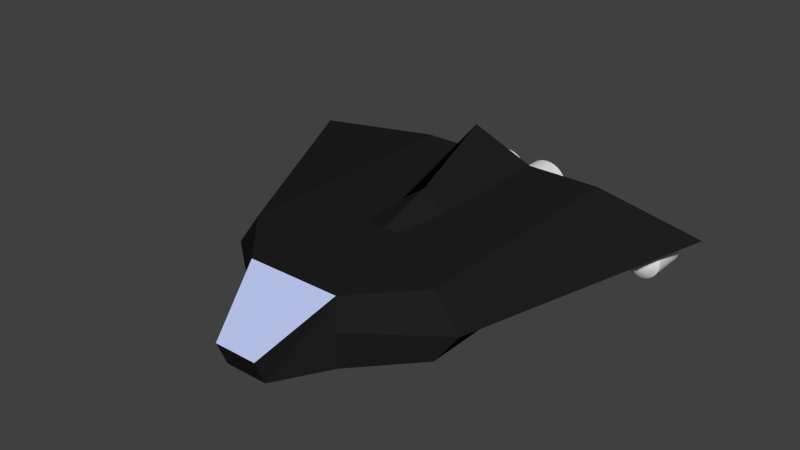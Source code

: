 # Source: ship_outside.blend  (saved by Blender 2.71.0; exported with 4.5.12 LTS)
import bpy
from mathutils import Matrix  # noqa: F401  (used for matrix-valued properties, if any)

bpy.ops.wm.read_factory_settings(use_empty=True)
scene = bpy.context.scene
scene.name = 'Scene'

# ---- collections
col_collection_1 = bpy.data.collections.new('Collection 1'); scene.collection.children.link(col_collection_1)

# ---- materials (node trees are filled in below, after node groups)
mat_material = bpy.data.materials.new('Material')
mat_material.alpha_threshold = 0.0
mat_material.use_transparent_shadow = False
mat_material.roughness = 0.5
mat_material.line_color = (0.0, 0.0, 0.0, 1.0)
mat_material_001 = bpy.data.materials.new('Material.001')
mat_material_001.alpha_threshold = 0.0
mat_material_001.use_transparent_shadow = False
mat_material_001.diffuse_color = (0.01467, 0.01467, 0.01467, 1.0)
mat_material_001.roughness = 0.5
mat_material_001.line_color = (0.0, 0.0, 0.0, 1.0)
mat_material_002 = bpy.data.materials.new('Material.002')
mat_material_002.alpha_threshold = 0.0
mat_material_002.use_transparent_shadow = False
mat_material_002.diffuse_color = (0.5169, 0.5863, 0.8971, 1.0)
mat_material_002.roughness = 0.5
mat_material_002.line_color = (0.0, 0.0, 0.0, 1.0)

# ---- material node trees

# ---- world
world_world = bpy.data.worlds.new('World'); scene.world = world_world
world_world.color = (0.05088, 0.05088, 0.05088)
world_world.use_sun_shadow = False
world_world.sun_shadow_jitter_overblur = 0.0
world_world.cycles.sampling_method = 'MANUAL'
world_world.cycles.sample_map_resolution = 256

# ---- meshes
me_cylinder_003 = bpy.data.meshes.new('Cylinder.003')
me_cylinder_003.from_pydata([(0.003081, 11.75, 0.6377), (0.003079, 9.236, 0.6377), (-0.01306, 11.75, 0.4738), (-0.01306, 9.236, 0.4738), (-0.06086, 11.75, 0.3162), (-0.06086, 9.236, 0.3162), (-0.1385, 11.75, 0.171), (-0.1385, 9.236, 0.171), (-0.2429, 11.75, 0.0437), (-0.243, 9.236, 0.0437), (-0.3702, 11.75, -0.06076), (-0.3702, 9.236, -0.06076), (-0.5155, 11.75, -0.1384), (-0.5155, 9.236, -0.1384), (-0.673, 11.75, -0.1862), (-0.673, 9.236, -0.1862), (-0.8369, 11.75, -0.2023), (-0.8369, 9.236, -0.2023), (-1.001, 11.75, -0.1862), (-1.001, 9.236, -0.1862), (-1.158, 11.75, -0.1384), (-1.158, 9.236, -0.1384), (-1.304, 11.75, -0.06076), (-1.304, 9.236, -0.06076), (-1.431, 11.75, 0.0437), (-1.431, 9.236, 0.0437), (-1.535, 11.75, 0.171), (-1.535, 9.236, 0.171), (-1.613, 11.75, 0.3162), (-1.613, 9.236, 0.3162), (-1.661, 11.75, 0.4738), (-1.661, 9.236, 0.4738), (-1.677, 11.75, 0.6377), (-1.677, 9.236, 0.6377), (-1.661, 11.75, 0.8015), (-1.661, 9.236, 0.8015), (-1.613, 11.75, 0.9591), (-1.613, 9.236, 0.9591), (-1.535, 11.75, 1.104), (-1.535, 9.236, 1.104), (-1.431, 11.75, 1.232), (-1.431, 9.236, 1.232), (-1.304, 11.75, 1.336), (-1.304, 9.236, 1.336), (-1.158, 11.75, 1.414), (-1.158, 9.236, 1.414), (-1.001, 11.75, 1.462), (-1.001, 9.236, 1.462), (-0.8369, 11.75, 1.478), (-0.8369, 9.236, 1.478), (-0.673, 11.75, 1.462), (-0.673, 9.236, 1.462), (-0.5155, 11.75, 1.414), (-0.5155, 9.236, 1.414), (-0.3702, 11.75, 1.336), (-0.3702, 9.236, 1.336), (-0.2429, 11.75, 1.232), (-0.243, 9.236, 1.232), (-0.1385, 11.75, 1.104), (-0.1385, 9.236, 1.104), (-0.06086, 11.75, 0.9591), (-0.06086, 9.236, 0.9591), (-0.01306, 11.75, 0.8015), (-0.01306, 9.236, 0.8015), (0.003081, 11.75, 0.6377), (-0.01306, 11.75, 0.4738), (-0.01306, 9.236, 0.4738), (0.003079, 9.236, 0.6377), (-0.06086, 11.75, 0.3162), (-0.06086, 9.236, 0.3162), (-0.1385, 11.75, 0.171), (-0.1385, 9.236, 0.171), (-0.2429, 11.75, 0.0437), (-0.243, 9.236, 0.0437), (-0.3702, 11.75, -0.06076), (-0.3702, 9.236, -0.06076), (-0.5155, 11.75, -0.1384), (-0.5155, 9.236, -0.1384), (-0.673, 11.75, -0.1862), (-0.673, 9.236, -0.1862), (-0.8369, 11.75, -0.2023), (-0.8369, 9.236, -0.2023), (-1.001, 11.75, -0.1862), (-1.001, 9.236, -0.1862), (-1.158, 11.75, -0.1384), (-1.158, 9.236, -0.1384), (-1.304, 11.75, -0.06076), (-1.304, 9.236, -0.06076), (-1.431, 11.75, 0.0437), (-1.431, 9.236, 0.0437), (-1.535, 11.75, 0.171), (-1.535, 9.236, 0.171), (-1.613, 11.75, 0.3162), (-1.613, 9.236, 0.3162), (-1.661, 11.75, 0.4738), (-1.661, 9.236, 0.4738), (-1.677, 11.75, 0.6377), (-1.677, 9.236, 0.6377), (-1.661, 11.75, 0.8015), (-1.661, 9.236, 0.8015), (-1.613, 11.75, 0.9591), (-1.613, 9.236, 0.9591), (-1.535, 11.75, 1.104), (-1.535, 9.236, 1.104), (-1.431, 11.75, 1.232), (-1.431, 9.236, 1.232), (-1.304, 11.75, 1.336), (-1.304, 9.236, 1.336), (-1.158, 11.75, 1.414), (-1.158, 9.236, 1.414), (-1.001, 11.75, 1.462), (-1.001, 9.236, 1.462), (-0.8369, 11.75, 1.478), (-0.8369, 9.236, 1.478), (-0.673, 11.75, 1.462), (-0.673, 9.236, 1.462), (-0.5155, 11.75, 1.414), (-0.5155, 9.236, 1.414), (-0.3702, 11.75, 1.336), (-0.3702, 9.236, 1.336), (-0.2429, 11.75, 1.232), (-0.243, 9.236, 1.232), (-0.1385, 11.75, 1.104), (-0.1385, 9.236, 1.104), (-0.06086, 11.75, 0.9591), (-0.06086, 9.236, 0.9591), (-0.01306, 11.75, 0.8015), (-0.01306, 9.236, 0.8015)], [], [(0, 1, 3, 2), (2, 3, 5, 4), (4, 5, 7, 6), (6, 7, 9, 8), (8, 9, 11, 10), (10, 11, 13, 12), (12, 13, 15, 14), (14, 15, 17, 16), (16, 17, 19, 18), (18, 19, 21, 20), (20, 21, 23, 22), (22, 23, 25, 24), (24, 25, 27, 26), (26, 27, 29, 28), (28, 29, 31, 30), (30, 31, 33, 32), (32, 33, 35, 34), (34, 35, 37, 36), (36, 37, 39, 38), (38, 39, 41, 40), (40, 41, 43, 42), (42, 43, 45, 44), (44, 45, 47, 46), (46, 47, 49, 48), (48, 49, 51, 50), (50, 51, 53, 52), (52, 53, 55, 54), (54, 55, 57, 56), (56, 57, 59, 58), (58, 59, 61, 60), (66, 67, 63, 125, 123, 121, 119, 117, 115, 113, 111, 109, 107, 105, 103, 101, 99, 97, 95, 93, 91, 89, 87, 85, 83, 81, 79, 77, 75, 73, 71, 69), (62, 127, 1, 0), (60, 61, 127, 62), (64, 65, 68, 70, 72, 74, 76, 78, 80, 82, 84, 86, 88, 90, 92, 94, 96, 98, 100, 102, 104, 106, 108, 110, 112, 114, 116, 118, 120, 122, 124, 126)])
me_cylinder_003.polygons.foreach_set('use_smooth', [True] * 34)
me_cylinder_003.materials.append(mat_material)
me_cylinder_003.use_remesh_preserve_volume = False
me_cylinder_003.use_remesh_preserve_attributes = False
me_cylinder_003.use_mirror_vertex_groups = False
me_cylinder_003.update()
me_cylinder_002 = bpy.data.meshes.new('Cylinder.002')
me_cylinder_002.from_pydata([(1.696, 11.75, 0.6377), (1.696, 9.236, 0.6377), (1.68, 11.75, 0.4738), (1.68, 9.236, 0.4738), (1.633, 11.75, 0.3162), (1.633, 9.236, 0.3162), (1.555, 11.75, 0.171), (1.555, 9.236, 0.171), (1.45, 11.75, 0.0437), (1.45, 9.236, 0.0437), (1.323, 11.75, -0.06076), (1.323, 9.236, -0.06076), (1.178, 11.75, -0.1384), (1.178, 9.236, -0.1384), (1.02, 11.75, -0.1862), (1.02, 9.236, -0.1862), (0.8564, 11.75, -0.2023), (0.8564, 9.236, -0.2023), (0.6926, 11.75, -0.1862), (0.6926, 9.236, -0.1862), (0.535, 11.75, -0.1384), (0.535, 9.236, -0.1384), (0.3898, 11.75, -0.06076), (0.3898, 9.236, -0.06076), (0.2625, 11.75, 0.0437), (0.2625, 9.236, 0.0437), (0.158, 11.75, 0.171), (0.158, 9.236, 0.171), (0.08039, 11.75, 0.3162), (0.08039, 9.236, 0.3162), (0.03259, 11.75, 0.4738), (0.03259, 9.236, 0.4738), (0.01645, 11.75, 0.6377), (0.01645, 9.236, 0.6377), (0.03259, 11.75, 0.8015), (0.03259, 9.236, 0.8015), (0.08039, 11.75, 0.9591), (0.08039, 9.236, 0.9591), (0.158, 11.75, 1.104), (0.158, 9.236, 1.104), (0.2625, 11.75, 1.232), (0.2625, 9.236, 1.232), (0.3898, 11.75, 1.336), (0.3898, 9.236, 1.336), (0.535, 11.75, 1.414), (0.535, 9.236, 1.414), (0.6926, 11.75, 1.462), (0.6926, 9.236, 1.462), (0.8564, 11.75, 1.478), (0.8564, 9.236, 1.478), (1.02, 11.75, 1.462), (1.02, 9.236, 1.462), (1.178, 11.75, 1.414), (1.178, 9.236, 1.414), (1.323, 11.75, 1.336), (1.323, 9.236, 1.336), (1.45, 11.75, 1.232), (1.45, 9.236, 1.232), (1.555, 11.75, 1.104), (1.555, 9.236, 1.104), (1.633, 11.75, 0.9591), (1.633, 9.236, 0.9591), (1.68, 11.75, 0.8015), (1.68, 9.236, 0.8015), (1.696, 11.75, 0.6377), (1.68, 11.75, 0.4738), (1.68, 9.236, 0.4738), (1.696, 9.236, 0.6377), (1.633, 11.75, 0.3162), (1.633, 9.236, 0.3162), (1.555, 11.75, 0.171), (1.555, 9.236, 0.171), (1.45, 11.75, 0.0437), (1.45, 9.236, 0.0437), (1.323, 11.75, -0.06076), (1.323, 9.236, -0.06076), (1.178, 11.75, -0.1384), (1.178, 9.236, -0.1384), (1.02, 11.75, -0.1862), (1.02, 9.236, -0.1862), (0.8564, 11.75, -0.2023), (0.8564, 9.236, -0.2023), (0.6926, 11.75, -0.1862), (0.6926, 9.236, -0.1862), (0.535, 11.75, -0.1384), (0.535, 9.236, -0.1384), (0.3898, 11.75, -0.06076), (0.3898, 9.236, -0.06076), (0.2625, 11.75, 0.0437), (0.2625, 9.236, 0.0437), (0.158, 11.75, 0.171), (0.158, 9.236, 0.171), (0.08039, 11.75, 0.3162), (0.08039, 9.236, 0.3162), (0.03259, 11.75, 0.4738), (0.03259, 9.236, 0.4738), (0.01645, 11.75, 0.6377), (0.01645, 9.236, 0.6377), (0.03259, 11.75, 0.8015), (0.03259, 9.236, 0.8015), (0.08039, 11.75, 0.9591), (0.08039, 9.236, 0.9591), (0.158, 11.75, 1.104), (0.158, 9.236, 1.104), (0.2625, 11.75, 1.232), (0.2625, 9.236, 1.232), (0.3898, 11.75, 1.336), (0.3898, 9.236, 1.336), (0.535, 11.75, 1.414), (0.535, 9.236, 1.414), (0.6926, 11.75, 1.462), (0.6926, 9.236, 1.462), (0.8564, 11.75, 1.478), (0.8564, 9.236, 1.478), (1.02, 11.75, 1.462), (1.02, 9.236, 1.462), (1.178, 11.75, 1.414), (1.178, 9.236, 1.414), (1.323, 11.75, 1.336), (1.323, 9.236, 1.336), (1.45, 11.75, 1.232), (1.45, 9.236, 1.232), (1.555, 11.75, 1.104), (1.555, 9.236, 1.104), (1.633, 11.75, 0.9591), (1.633, 9.236, 0.9591), (1.68, 11.75, 0.8015), (1.68, 9.236, 0.8015)], [], [(0, 1, 3, 2), (2, 3, 5, 4), (4, 5, 7, 6), (6, 7, 9, 8), (8, 9, 11, 10), (10, 11, 13, 12), (12, 13, 15, 14), (14, 15, 17, 16), (16, 17, 19, 18), (18, 19, 21, 20), (20, 21, 23, 22), (22, 23, 25, 24), (24, 25, 27, 26), (26, 27, 29, 28), (28, 29, 31, 30), (30, 31, 33, 32), (32, 33, 35, 34), (34, 35, 37, 36), (36, 37, 39, 38), (38, 39, 41, 40), (40, 41, 43, 42), (42, 43, 45, 44), (44, 45, 47, 46), (46, 47, 49, 48), (48, 49, 51, 50), (50, 51, 53, 52), (52, 53, 55, 54), (54, 55, 57, 56), (56, 57, 59, 58), (58, 59, 61, 60), (66, 67, 63, 125, 123, 121, 119, 117, 115, 113, 111, 109, 107, 105, 103, 101, 99, 97, 95, 93, 91, 89, 87, 85, 83, 81, 79, 77, 75, 73, 71, 69), (62, 127, 1, 0), (60, 61, 127, 62), (64, 65, 68, 70, 72, 74, 76, 78, 80, 82, 84, 86, 88, 90, 92, 94, 96, 98, 100, 102, 104, 106, 108, 110, 112, 114, 116, 118, 120, 122, 124, 126)])
me_cylinder_002.polygons.foreach_set('use_smooth', [True] * 34)
me_cylinder_002.materials.append(mat_material)
me_cylinder_002.use_remesh_preserve_volume = False
me_cylinder_002.use_remesh_preserve_attributes = False
me_cylinder_002.use_mirror_vertex_groups = False
me_cylinder_002.update()
me_cylinder_001 = bpy.data.meshes.new('Cylinder.001')
me_cylinder_001.from_pydata([(6.964, 10.15, 0.6324), (6.964, 8.828, 0.6324), (6.952, 10.15, 0.5095), (6.952, 8.828, 0.5095), (6.916, 10.15, 0.3913), (6.916, 8.828, 0.3913), (6.858, 10.15, 0.2824), (6.858, 8.828, 0.2824), (6.779, 10.15, 0.1869), (6.779, 8.828, 0.1869), (6.684, 10.15, 0.1086), (6.684, 8.828, 0.1086), (6.575, 10.15, 0.05035), (6.575, 8.828, 0.05035), (6.457, 10.15, 0.0145), (6.457, 8.828, 0.0145), (6.334, 10.15, 0.002394), (6.334, 8.828, 0.002393), (6.211, 10.15, 0.0145), (6.211, 8.828, 0.0145), (6.093, 10.15, 0.05035), (6.093, 8.828, 0.05035), (5.984, 10.15, 0.1086), (5.984, 8.828, 0.1086), (5.888, 10.15, 0.1869), (5.888, 8.828, 0.1869), (5.81, 10.15, 0.2824), (5.81, 8.828, 0.2824), (5.752, 10.15, 0.3913), (5.752, 8.828, 0.3913), (5.716, 10.15, 0.5095), (5.716, 8.828, 0.5095), (5.704, 10.15, 0.6324), (5.704, 8.828, 0.6324), (5.716, 10.15, 0.7553), (5.716, 8.828, 0.7553), (5.752, 10.15, 0.8735), (5.752, 8.828, 0.8735), (5.81, 10.15, 0.9824), (5.81, 8.828, 0.9824), (5.888, 10.15, 1.078), (5.888, 8.828, 1.078), (5.984, 10.15, 1.156), (5.984, 8.828, 1.156), (6.093, 10.15, 1.214), (6.093, 8.828, 1.214), (6.211, 10.15, 1.25), (6.211, 8.828, 1.25), (6.334, 10.15, 1.262), (6.334, 8.828, 1.262), (6.457, 10.15, 1.25), (6.457, 8.828, 1.25), (6.575, 10.15, 1.214), (6.575, 8.828, 1.214), (6.684, 10.15, 1.156), (6.684, 8.828, 1.156), (6.779, 10.15, 1.078), (6.779, 8.828, 1.078), (6.858, 10.15, 0.9824), (6.858, 8.828, 0.9824), (6.916, 10.15, 0.8735), (6.916, 8.828, 0.8735), (6.952, 10.15, 0.7553), (6.952, 8.828, 0.7553), (6.334, 8.074, 0.9159), (6.964, 10.15, 0.6324), (6.952, 10.15, 0.5095), (6.952, 8.828, 0.5095), (6.964, 8.828, 0.6324), (6.916, 10.15, 0.3913), (6.916, 8.828, 0.3913), (6.858, 10.15, 0.2824), (6.858, 8.828, 0.2824), (6.779, 10.15, 0.1869), (6.779, 8.828, 0.1869), (6.684, 10.15, 0.1086), (6.684, 8.828, 0.1086), (6.575, 10.15, 0.05035), (6.575, 8.828, 0.05035), (6.457, 10.15, 0.0145), (6.457, 8.828, 0.0145), (6.334, 10.15, 0.002394), (6.334, 8.828, 0.002393), (6.211, 10.15, 0.0145), (6.211, 8.828, 0.0145), (6.093, 10.15, 0.05035), (6.093, 8.828, 0.05035), (5.984, 10.15, 0.1086), (5.984, 8.828, 0.1086), (5.888, 10.15, 0.1869), (5.888, 8.828, 0.1869), (5.81, 10.15, 0.2824), (5.81, 8.828, 0.2824), (5.752, 10.15, 0.3913), (5.752, 8.828, 0.3913), (5.716, 10.15, 0.5095), (5.716, 8.828, 0.5095), (5.704, 10.15, 0.6324), (5.704, 8.828, 0.6324), (5.716, 10.15, 0.7553), (5.716, 8.828, 0.7553), (5.752, 10.15, 0.8735), (5.752, 8.828, 0.8735), (5.81, 10.15, 0.9824), (5.81, 8.828, 0.9824), (5.888, 10.15, 1.078), (5.984, 10.15, 1.156), (6.093, 10.15, 1.214), (6.211, 10.15, 1.25), (6.334, 10.15, 1.262), (6.457, 10.15, 1.25), (6.575, 10.15, 1.214), (6.684, 10.15, 1.156), (6.779, 10.15, 1.078), (6.858, 10.15, 0.9824), (6.858, 8.828, 0.9824), (6.916, 10.15, 0.8735), (6.916, 8.828, 0.8735), (6.952, 10.15, 0.7553), (6.952, 8.828, 0.7553)], [], [(0, 1, 3, 2), (2, 3, 5, 4), (4, 5, 7, 6), (6, 7, 9, 8), (8, 9, 11, 10), (10, 11, 13, 12), (12, 13, 15, 14), (14, 15, 17, 16), (16, 17, 19, 18), (18, 19, 21, 20), (20, 21, 23, 22), (22, 23, 25, 24), (24, 25, 27, 26), (26, 27, 29, 28), (28, 29, 31, 30), (30, 31, 33, 32), (32, 33, 35, 34), (34, 35, 37, 36), (36, 37, 39, 38), (38, 39, 41, 40), (40, 41, 43, 42), (42, 43, 45, 44), (44, 45, 47, 46), (46, 47, 49, 48), (48, 49, 51, 50), (50, 51, 53, 52), (52, 53, 55, 54), (54, 55, 57, 56), (56, 57, 59, 58), (58, 59, 61, 60), (62, 63, 1, 0), (60, 61, 63, 62), (65, 66, 69, 71, 73, 75, 77, 79, 81, 83, 85, 87, 89, 91, 93, 95, 97, 99, 101, 103, 105, 106, 107, 108, 109, 110, 111, 112, 113, 114, 116, 118), (43, 41, 64), (98, 96, 64), (88, 86, 64), (78, 76, 64), (57, 55, 64), (47, 45, 64), (102, 100, 64), (92, 90, 64), (67, 68, 64), (82, 80, 64), (72, 70, 64), (117, 115, 64), (51, 49, 64), (41, 104, 64), (96, 94, 64), (86, 84, 64), (76, 74, 64), (68, 119, 64), (55, 53, 64), (45, 43, 64), (100, 98, 64), (90, 88, 64), (80, 78, 64), (70, 67, 64), (115, 57, 64), (49, 47, 64), (104, 102, 64), (94, 92, 64), (84, 82, 64), (74, 72, 64), (119, 117, 64), (53, 51, 64)])
me_cylinder_001.polygons.foreach_set('use_smooth', [True] * 65)
me_cylinder_001.materials.append(mat_material)
me_cylinder_001.use_remesh_preserve_volume = False
me_cylinder_001.use_remesh_preserve_attributes = False
me_cylinder_001.use_mirror_vertex_groups = False
me_cylinder_001.update()
me_cylinder = bpy.data.meshes.new('Cylinder')
me_cylinder.from_pydata([(-5.789, 10.15, 0.7123), (-5.789, 8.828, 0.7123), (-5.801, 10.15, 0.5894), (-5.801, 8.828, 0.5894), (-5.837, 10.15, 0.4712), (-5.837, 8.828, 0.4712), (-5.896, 10.15, 0.3623), (-5.896, 8.828, 0.3623), (-5.974, 10.15, 0.2669), (-5.974, 8.828, 0.2669), (-6.069, 10.15, 0.1885), (-6.069, 8.828, 0.1885), (-6.178, 10.15, 0.1303), (-6.178, 8.828, 0.1303), (-6.296, 10.15, 0.09444), (-6.296, 8.828, 0.09444), (-6.419, 10.15, 0.08233), (-6.419, 8.828, 0.08233), (-6.542, 10.15, 0.09444), (-6.542, 8.828, 0.09444), (-6.66, 10.15, 0.1303), (-6.66, 8.828, 0.1303), (-6.769, 10.15, 0.1885), (-6.769, 8.828, 0.1885), (-6.865, 10.15, 0.2669), (-6.865, 8.828, 0.2669), (-6.943, 10.15, 0.3623), (-6.943, 8.828, 0.3623), (-7.001, 10.15, 0.4712), (-7.001, 8.828, 0.4712), (-7.037, 10.15, 0.5894), (-7.037, 8.828, 0.5894), (-7.049, 10.15, 0.7123), (-7.049, 8.828, 0.7123), (-7.037, 10.15, 0.8352), (-7.037, 8.828, 0.8352), (-7.001, 10.15, 0.9534), (-7.001, 8.828, 0.9534), (-6.943, 10.15, 1.062), (-6.943, 8.828, 1.062), (-6.865, 10.15, 1.158), (-6.865, 8.828, 1.158), (-6.769, 10.15, 1.236), (-6.769, 8.828, 1.236), (-6.66, 10.15, 1.294), (-6.66, 8.828, 1.294), (-6.542, 10.15, 1.33), (-6.542, 8.828, 1.33), (-6.419, 10.15, 1.342), (-6.419, 8.828, 1.342), (-6.296, 10.15, 1.33), (-6.296, 8.828, 1.33), (-6.178, 10.15, 1.294), (-6.178, 8.828, 1.294), (-6.069, 10.15, 1.236), (-6.069, 8.828, 1.236), (-5.974, 10.15, 1.158), (-5.974, 8.828, 1.158), (-5.896, 10.15, 1.062), (-5.896, 8.828, 1.062), (-5.837, 10.15, 0.9534), (-5.837, 8.828, 0.9534), (-5.801, 10.15, 0.8352), (-5.801, 8.828, 0.8352), (-6.419, 8.074, 0.8482)], [], [(0, 1, 3, 2), (2, 3, 5, 4), (4, 5, 7, 6), (6, 7, 9, 8), (8, 9, 11, 10), (10, 11, 13, 12), (12, 13, 15, 14), (14, 15, 17, 16), (16, 17, 19, 18), (18, 19, 21, 20), (20, 21, 23, 22), (22, 23, 25, 24), (24, 25, 27, 26), (26, 27, 29, 28), (28, 29, 31, 30), (30, 31, 33, 32), (32, 33, 35, 34), (34, 35, 37, 36), (36, 37, 39, 38), (38, 39, 41, 40), (40, 41, 43, 42), (42, 43, 45, 44), (44, 45, 47, 46), (46, 47, 49, 48), (48, 49, 51, 50), (50, 51, 53, 52), (52, 53, 55, 54), (54, 55, 57, 56), (56, 57, 59, 58), (58, 59, 61, 60), (62, 63, 1, 0), (60, 61, 63, 62), (0, 2, 4, 6, 8, 10, 12, 14, 16, 18, 20, 22, 24, 26, 28, 30, 32, 34, 36, 38, 40, 42, 44, 46, 48, 50, 52, 54, 56, 58, 60, 62), (63, 61, 64), (9, 7, 64), (19, 17, 64), (29, 27, 64), (39, 37, 64), (49, 47, 64), (59, 57, 64), (5, 3, 64), (15, 13, 64), (25, 23, 64), (35, 33, 64), (45, 43, 64), (55, 53, 64), (1, 63, 64), (11, 9, 64), (21, 19, 64), (31, 29, 64), (41, 39, 64), (51, 49, 64), (61, 59, 64), (7, 5, 64), (17, 15, 64), (3, 1, 64), (27, 25, 64), (37, 35, 64), (47, 45, 64), (57, 55, 64), (13, 11, 64), (23, 21, 64), (33, 31, 64), (43, 41, 64), (53, 51, 64)])
me_cylinder.polygons.foreach_set('use_smooth', [True] * 65)
me_cylinder.materials.append(mat_material)
me_cylinder.use_remesh_preserve_volume = False
me_cylinder.use_remesh_preserve_attributes = False
me_cylinder.use_mirror_vertex_groups = False
me_cylinder.update()
me_cube_001 = bpy.data.meshes.new('Cube.001')
me_cube_001.from_pydata([(-0.8649, 5.798, 1.68), (2.767e-06, 5.798, 2.295), (1.68, -0.2073, -0.755), (-1.68, -0.2073, -0.755), (-1.785, 1.841, 1.68), (-3.57, 5.798, 1.68), (1.68, -0.2073, 1.68), (-1.68, -0.2073, 1.68), (0.7745, -2.208, -0.5938), (-0.7745, -2.208, -0.5938), (0.7745, -2.563, 0.2799), (-0.7745, -2.563, 0.2799), (3.57, 5.798, 1.68), (-0.8649, 10.62, 1.68), (0.8649, 10.62, 1.68), (1.785, 1.841, 1.68), (2.357e-07, 1.841, 1.68), (4.538e-06, 8.566, 3.65), (3.57, 10.62, -0.755), (-3.57, 10.62, -0.755), (3.57, 10.62, 1.68), (-3.57, 10.62, 1.68), (-3.57, 1.841, 1.68), (3.57, 1.841, 1.68), (-3.57, 1.841, -0.755), (3.57, 1.841, -0.755), (0.8649, 5.798, 1.68), (-3.57, 3.82, 1.68), (0.595, 3.82, 1.68), (-0.595, 3.82, 1.68), (3.57, 3.82, 1.68), (1.502e-06, 3.82, 1.68), (1.68, -0.2073, 0.4625), (-1.68, -0.2073, 0.4625), (7.824, 9.756, 1.425), (-7.824, 9.756, 1.425), (-4.482, 1.841, 0.4625), (4.482, 1.841, 0.4625), (5.299e-06, 9.756, 0.4625), (-3.912, 9.756, 0.4625), (3.912, 9.756, 0.4625), (1.68, -0.2073, 1.68), (1.68, -0.2073, 1.68), (-1.68, -0.2073, 1.68), (-1.68, -0.2073, 1.68), (0.7745, -2.563, 0.2799), (0.7745, -2.563, 0.2799), (0.7745, -2.208, -0.5938), (0.7745, -2.208, -0.5938), (-0.7745, -2.563, 0.2799), (-0.7745, -2.563, 0.2799), (-0.7745, -2.208, -0.5938), (-0.7745, -2.208, -0.5938), (-1.68, -0.2073, -0.755), (1.68, -0.2073, -0.755), (0.8649, 5.798, 1.68), (2.767e-06, 5.798, 2.295), (2.767e-06, 5.798, 2.295), (2.767e-06, 5.798, 2.295), (0.8649, 10.62, 1.68), (0.8649, 10.62, 1.68), (3.57, 10.62, 1.68), (-3.57, 1.841, 1.68), (-0.8649, 10.62, 1.68), (-0.8649, 10.62, 1.68), (-3.57, 10.62, 1.68), (-3.57, 10.62, -0.755), (-3.57, 10.62, -0.755), (3.57, 10.62, -0.755), (3.57, 10.62, -0.755), (3.57, 1.841, 1.68), (7.824, 9.756, 1.425), (7.824, 9.756, 1.425), (7.824, 9.756, 1.425), (-7.824, 9.756, 1.425), (-7.824, 9.756, 1.425), (-7.824, 9.756, 1.425), (-0.8649, 5.798, 1.68), (-3.57, 1.841, -0.755), (-3.57, 1.841, -0.755), (4.538e-06, 8.566, 3.65), (4.538e-06, 8.566, 3.65), (3.57, 1.841, -0.755), (3.57, 1.841, -0.755), (-4.482, 1.841, 0.4625), (-4.482, 1.841, 0.4625), (4.482, 1.841, 0.4625), (4.482, 1.841, 0.4625), (-3.912, 9.756, 0.4625), (3.912, 9.756, 0.4625), (5.299e-06, 9.756, 0.4625), (0.595, 3.82, 1.68), (1.502e-06, 3.82, 1.68), (1.502e-06, 3.82, 1.68), (-3.57, 3.82, 1.68), (-3.57, 5.798, 1.68), (-3.57, 5.798, 1.68), (1.68, -0.2073, 0.4625), (1.68, -0.2073, 0.4625), (1.68, -0.2073, -0.755), (-1.68, -0.2073, 0.4625), (-1.68, -0.2073, 0.4625), (-1.68, -0.2073, -0.755), (-1.68, -0.2073, -0.755), (1.68, -0.2073, -0.755), (1.68, -0.2073, -0.755), (-0.595, 3.82, 1.68), (-3.57, 1.841, 1.68), (-0.8649, 5.798, 1.68), (-0.8649, 5.798, 1.68), (3.57, 3.82, 1.68), (3.57, 1.841, 1.68), (-0.7745, -2.208, -0.5938), (-1.68, -0.2073, 1.68), (-1.68, -0.2073, 1.68), (-0.7745, -2.208, -0.5938), (1.68, -0.2073, 1.68), (1.68, -0.2073, 1.68), (0.7745, -2.208, -0.5938), (3.57, 5.798, 1.68), (3.57, 10.62, 1.68), (-3.57, 10.62, 1.68), (-3.57, 1.841, -0.755), (3.57, 1.841, -0.755), (0.8649, 5.798, 1.68), (4.482, 1.841, 0.4625), (-4.482, 1.841, 0.4625)], [], [(104, 47, 51), (15, 23, 30, 28), (49, 9, 48), (113, 33, 3, 52), (43, 11, 45), (41, 10, 8), (1, 55, 59, 80), (34, 18, 19, 35, 39, 38, 40), (32, 2, 83, 37), (86, 82, 68, 72), (27, 29, 0, 5), (4, 16, 31, 29), (53, 54, 112), (100, 44, 62, 126), (7, 6, 23, 15, 16, 4, 107), (46, 49, 48), (50, 114, 115), (42, 43, 45), (99, 97, 116, 118), (106, 92, 56, 108), (16, 15, 28, 31), (25, 24, 66, 69), (93, 91, 124, 57), (84, 22, 94, 95, 121, 74), (77, 58, 17, 63), (96, 109, 13, 21), (28, 30, 12, 26), (107, 4, 29, 27), (26, 12, 20, 14), (105, 103, 122, 123), (61, 71, 89, 90, 88, 76, 65, 64, 81, 60), (117, 98, 125, 70), (111, 87, 73, 120, 119, 110), (102, 101, 36, 78), (79, 85, 75, 67)])
me_cube_001.polygons.foreach_set('use_smooth', [True] * 35)
me_cube_001.polygons.foreach_set('material_index', [0, 0, 0, 0, 1, 0, 0, 0, 0, 0, 0, 0, 0, 0, 0, 0, 0, 1, 0, 0, 0, 0, 0, 0, 0, 0, 0, 0, 0, 0, 0, 0, 0, 0, 0])
me_cube_001.materials.append(mat_material_001)
me_cube_001.materials.append(mat_material_002)
me_cube_001.use_remesh_preserve_volume = False
me_cube_001.use_remesh_preserve_attributes = False
me_cube_001.use_mirror_vertex_groups = False
me_cube_001.update()

# ---- objects
ob_cylinder_003 = bpy.data.objects.new('Cylinder.003', me_cylinder_003)
ob_cylinder_002 = bpy.data.objects.new('Cylinder.002', me_cylinder_002)
ob_cylinder_001 = bpy.data.objects.new('Cylinder.001', me_cylinder_001)
ob_cylinder = bpy.data.objects.new('Cylinder', me_cylinder)
ob_cube = bpy.data.objects.new('Cube', me_cube_001)

# ---- transforms, parenting, visibility, modifiers, constraints
ob_cylinder_003.location = (0.0, 0.0, 0.0)
ob_cylinder_003.lineart.crease_threshold = 0.0
ob_cylinder_002.location = (0.0, 0.0, 0.0)
ob_cylinder_002.lineart.crease_threshold = 0.0
ob_cylinder_001.location = (0.0, 0.0, 0.0)
ob_cylinder_001.lineart.crease_threshold = 0.0
ob_cylinder.location = (0.0, 0.0, 0.0)
ob_cylinder.lineart.crease_threshold = 0.0
_m = ob_cylinder.modifiers.new('EdgeSplit', 'EDGE_SPLIT')
ob_cube.location = (0.0, 0.0, 0.0)
ob_cube.lineart.crease_threshold = 0.0

# ---- collection membership
col_collection_1.objects.link(ob_cylinder_003)
col_collection_1.objects.link(ob_cylinder_002)
col_collection_1.objects.link(ob_cylinder_001)
col_collection_1.objects.link(ob_cylinder)
col_collection_1.objects.link(ob_cube)

# ---- scene / render settings (as saved in the file)
scene.frame_start = 1; scene.frame_end = 250; scene.frame_set(1)
scene.render.engine = 'BLENDER_EEVEE_NEXT'
scene.render.resolution_percentage = 50
scene.render.dither_intensity = 0.0
scene.cycles.use_denoising = False
scene.cycles.samples = 10
scene.cycles.sampling_pattern = 'TABULATED_SOBOL'
scene.cycles.light_sampling_threshold = 0.0
scene.cycles.use_adaptive_sampling = False
scene.cycles.use_light_tree = False
scene.cycles.blur_glossy = 0.0
scene.cycles.volume_bounces = 1
scene.cycles.pixel_filter_type = 'GAUSSIAN'
scene.cycles.sample_clamp_indirect = 0.0
scene.view_settings.view_transform = 'Standard'
bpy.context.view_layer.update()

# ---- added for rendering (the .blend has no active camera and no usable light): camera, sun
cam_auto = bpy.data.cameras.new('AutoCamera')
cam_auto.lens = 50.0
cam_auto.sensor_width = 36.0
cam_auto.clip_end = 1000.0
ob_auto_camera = bpy.data.objects.new('AutoCamera', cam_auto)
scene.collection.objects.link(ob_auto_camera)
ob_auto_camera.location = (20.0418, -19.4546, 17.4811)
ob_auto_camera.rotation_euler = (1.09748, -7.21219e-08, 0.694738)
scene.camera = ob_auto_camera
light_auto_sun = bpy.data.lights.new('AutoSun', 'SUN')
light_auto_sun.energy = 3.0
light_auto_sun.angle = 0.0523599
ob_auto_sun = bpy.data.objects.new('AutoSun', light_auto_sun)
scene.collection.objects.link(ob_auto_sun)
ob_auto_sun.rotation_euler = (0.872665, 0.174533, 0.523599)
bpy.context.view_layer.update()
